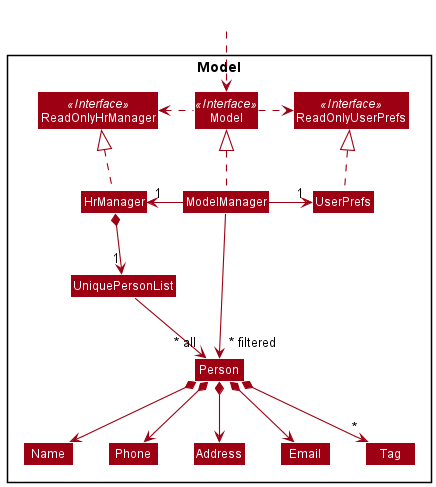

The diagram above was rendered by PlantUML. Its source (embedded in the PNG):
@startuml
!include style.puml
skinparam arrowThickness 1.1
skinparam arrowColor MODEL_COLOR
skinparam classBackgroundColor MODEL_COLOR

Package Model <<Rectangle>>{
Interface ReadOnlyHrManager <<Interface>>
Interface ReadOnlyUserPrefs <<Interface>>
Interface Model <<Interface>>
Class HrManager
Class ReadOnlyHrManager
Class Model
Class ModelManager
Class UserPrefs
Class ReadOnlyUserPrefs


Class UniquePersonList
Class Person
Class Address
Class Email
Class Name
Class Phone
Class Tag

}

Class HiddenOutside #FFFFFF
HiddenOutside ..> Model

HrManager .up.|> ReadOnlyHrManager

ModelManager .up.|> Model
Model .right.> ReadOnlyUserPrefs
Model .left.> ReadOnlyHrManager
ModelManager -left-> "1" HrManager
ModelManager -right-> "1" UserPrefs
UserPrefs .up.|> ReadOnlyUserPrefs

HrManager *--> "1" UniquePersonList
UniquePersonList --> "~* all" Person
Person *--> Name
Person *--> Phone
Person *--> Email
Person *--> Address
Person *--> "*" Tag

Name -[hidden]right-> Phone
Phone -[hidden]right-> Address
Address -[hidden]right-> Email

ModelManager -->"~* filtered" Person
@enduml